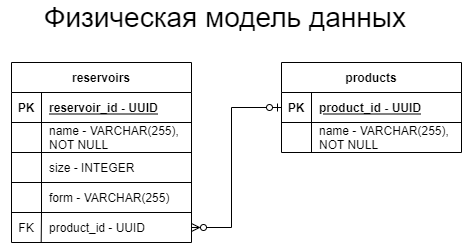

The diagram above was exported from draw.io. Its source (the exported page's mxGraphModel, read from the mxfile embedded in the PNG):
<mxGraphModel dx="1038" dy="641" grid="1" gridSize="10" guides="1" tooltips="1" connect="1" arrows="1" fold="1" page="1" pageScale="1" pageWidth="827" pageHeight="1169" math="0" shadow="0">
  <root>
    <mxCell id="6Huq1yqMu1qVeitkwNae-0" />
    <mxCell id="6Huq1yqMu1qVeitkwNae-1" parent="6Huq1yqMu1qVeitkwNae-0" />
    <mxCell id="qVTNAJeAfxyo71hGTnhR-0" value="" style="shape=partialRectangle;collapsible=0;dropTarget=0;pointerEvents=0;fillColor=none;top=0;left=0;bottom=1;right=0;points=[[0,0.5],[1,0.5]];portConstraint=eastwest;" parent="6Huq1yqMu1qVeitkwNae-1" vertex="1">
      <mxGeometry x="200" y="560" width="180" height="30" as="geometry" />
    </mxCell>
    <mxCell id="qVTNAJeAfxyo71hGTnhR-1" value="" style="shape=partialRectangle;connectable=0;fillColor=none;top=0;left=0;bottom=0;right=0;fontStyle=1;overflow=hidden;" parent="qVTNAJeAfxyo71hGTnhR-0" vertex="1">
      <mxGeometry width="30" height="30" as="geometry">
        <mxRectangle width="30" height="30" as="alternateBounds" />
      </mxGeometry>
    </mxCell>
    <mxCell id="qVTNAJeAfxyo71hGTnhR-2" value="" style="shape=partialRectangle;connectable=0;fillColor=none;top=0;left=0;bottom=0;right=0;align=left;spacingLeft=6;fontStyle=5;overflow=hidden;" parent="qVTNAJeAfxyo71hGTnhR-0" vertex="1">
      <mxGeometry x="30" width="150" height="30" as="geometry">
        <mxRectangle width="150" height="30" as="alternateBounds" />
      </mxGeometry>
    </mxCell>
    <mxCell id="qVTNAJeAfxyo71hGTnhR-3" style="edgeStyle=orthogonalEdgeStyle;rounded=0;orthogonalLoop=1;jettySize=auto;html=1;fontSize=11;startArrow=ERzeroToMany;startFill=0;endArrow=ERzeroToOne;endFill=0;entryX=0;entryY=0.5;entryDx=0;entryDy=0;" parent="6Huq1yqMu1qVeitkwNae-1" target="qVTNAJeAfxyo71hGTnhR-26" edge="1">
      <mxGeometry relative="1" as="geometry">
        <mxPoint x="380" y="665" as="sourcePoint" />
        <mxPoint x="433" y="420" as="targetPoint" />
        <Array as="points">
          <mxPoint x="420" y="665" />
          <mxPoint x="420" y="545" />
        </Array>
      </mxGeometry>
    </mxCell>
    <mxCell id="qVTNAJeAfxyo71hGTnhR-4" value="reservoirs" style="shape=table;startSize=30;container=1;collapsible=1;childLayout=tableLayout;fixedRows=1;rowLines=0;fontStyle=1;align=center;resizeLast=1;fontColor=#000000;" parent="6Huq1yqMu1qVeitkwNae-1" vertex="1">
      <mxGeometry x="200" y="500" width="180" height="180" as="geometry">
        <mxRectangle x="290" y="430" width="90" height="30" as="alternateBounds" />
      </mxGeometry>
    </mxCell>
    <mxCell id="qVTNAJeAfxyo71hGTnhR-5" value="" style="shape=partialRectangle;collapsible=0;dropTarget=0;pointerEvents=0;fillColor=none;top=0;left=0;bottom=1;right=0;points=[[0,0.5],[1,0.5]];portConstraint=eastwest;" parent="qVTNAJeAfxyo71hGTnhR-4" vertex="1">
      <mxGeometry y="30" width="180" height="30" as="geometry" />
    </mxCell>
    <mxCell id="qVTNAJeAfxyo71hGTnhR-6" value="PK" style="shape=partialRectangle;connectable=0;fillColor=none;top=0;left=0;bottom=0;right=0;fontStyle=1;overflow=hidden;" parent="qVTNAJeAfxyo71hGTnhR-5" vertex="1">
      <mxGeometry width="30" height="30" as="geometry">
        <mxRectangle width="30" height="30" as="alternateBounds" />
      </mxGeometry>
    </mxCell>
    <mxCell id="qVTNAJeAfxyo71hGTnhR-7" value="reservoir_id - UUID" style="shape=partialRectangle;connectable=0;fillColor=none;top=0;left=0;bottom=0;right=0;align=left;spacingLeft=6;fontStyle=5;overflow=hidden;" parent="qVTNAJeAfxyo71hGTnhR-5" vertex="1">
      <mxGeometry x="30" width="150" height="30" as="geometry">
        <mxRectangle width="150" height="30" as="alternateBounds" />
      </mxGeometry>
    </mxCell>
    <mxCell id="qVTNAJeAfxyo71hGTnhR-8" value="" style="shape=partialRectangle;collapsible=0;dropTarget=0;pointerEvents=0;fillColor=none;top=0;left=0;bottom=0;right=0;points=[[0,0.5],[1,0.5]];portConstraint=eastwest;" parent="qVTNAJeAfxyo71hGTnhR-4" vertex="1">
      <mxGeometry y="60" width="180" height="30" as="geometry" />
    </mxCell>
    <mxCell id="qVTNAJeAfxyo71hGTnhR-9" value="" style="shape=partialRectangle;connectable=0;fillColor=none;top=0;left=0;bottom=0;right=0;editable=1;overflow=hidden;" parent="qVTNAJeAfxyo71hGTnhR-8" vertex="1">
      <mxGeometry width="30" height="30" as="geometry">
        <mxRectangle width="30" height="30" as="alternateBounds" />
      </mxGeometry>
    </mxCell>
    <mxCell id="qVTNAJeAfxyo71hGTnhR-10" value="name - VARCHAR(255), &#10;NOT NULL" style="shape=partialRectangle;connectable=0;fillColor=none;top=0;left=0;bottom=0;right=0;align=left;spacingLeft=6;overflow=hidden;" parent="qVTNAJeAfxyo71hGTnhR-8" vertex="1">
      <mxGeometry x="30" width="150" height="30" as="geometry">
        <mxRectangle width="150" height="30" as="alternateBounds" />
      </mxGeometry>
    </mxCell>
    <mxCell id="qVTNAJeAfxyo71hGTnhR-11" value="" style="shape=partialRectangle;collapsible=0;dropTarget=0;pointerEvents=0;fillColor=none;top=0;left=0;bottom=0;right=0;points=[[0,0.5],[1,0.5]];portConstraint=eastwest;" parent="qVTNAJeAfxyo71hGTnhR-4" vertex="1">
      <mxGeometry y="90" width="180" height="30" as="geometry" />
    </mxCell>
    <mxCell id="qVTNAJeAfxyo71hGTnhR-12" value="" style="shape=partialRectangle;connectable=0;fillColor=none;top=0;left=0;bottom=0;right=0;editable=1;overflow=hidden;" parent="qVTNAJeAfxyo71hGTnhR-11" vertex="1">
      <mxGeometry width="30" height="30" as="geometry">
        <mxRectangle width="30" height="30" as="alternateBounds" />
      </mxGeometry>
    </mxCell>
    <mxCell id="qVTNAJeAfxyo71hGTnhR-13" value="size - INTEGER" style="shape=partialRectangle;connectable=0;fillColor=none;top=0;left=0;bottom=0;right=0;align=left;spacingLeft=6;overflow=hidden;" parent="qVTNAJeAfxyo71hGTnhR-11" vertex="1">
      <mxGeometry x="30" width="150" height="30" as="geometry">
        <mxRectangle width="150" height="30" as="alternateBounds" />
      </mxGeometry>
    </mxCell>
    <mxCell id="qVTNAJeAfxyo71hGTnhR-14" value="" style="shape=partialRectangle;collapsible=0;dropTarget=0;pointerEvents=0;fillColor=none;top=0;left=0;bottom=0;right=0;points=[[0,0.5],[1,0.5]];portConstraint=eastwest;" parent="qVTNAJeAfxyo71hGTnhR-4" vertex="1">
      <mxGeometry y="120" width="180" height="30" as="geometry" />
    </mxCell>
    <mxCell id="qVTNAJeAfxyo71hGTnhR-15" value="" style="shape=partialRectangle;connectable=0;fillColor=none;top=0;left=0;bottom=0;right=0;editable=1;overflow=hidden;" parent="qVTNAJeAfxyo71hGTnhR-14" vertex="1">
      <mxGeometry width="30" height="30" as="geometry">
        <mxRectangle width="30" height="30" as="alternateBounds" />
      </mxGeometry>
    </mxCell>
    <mxCell id="qVTNAJeAfxyo71hGTnhR-16" value="form - VARCHAR(255)" style="shape=partialRectangle;connectable=0;fillColor=none;top=0;left=0;bottom=0;right=0;align=left;spacingLeft=6;overflow=hidden;" parent="qVTNAJeAfxyo71hGTnhR-14" vertex="1">
      <mxGeometry x="30" width="150" height="30" as="geometry">
        <mxRectangle width="150" height="30" as="alternateBounds" />
      </mxGeometry>
    </mxCell>
    <mxCell id="qVTNAJeAfxyo71hGTnhR-17" value="product_id - UUID" style="shape=partialRectangle;connectable=0;fillColor=none;top=0;left=0;bottom=0;right=0;align=left;spacingLeft=6;overflow=hidden;fontStyle=0" parent="6Huq1yqMu1qVeitkwNae-1" vertex="1">
      <mxGeometry x="230" y="650" width="150" height="30" as="geometry">
        <mxRectangle width="150" height="30" as="alternateBounds" />
      </mxGeometry>
    </mxCell>
    <mxCell id="qVTNAJeAfxyo71hGTnhR-18" value="" style="shape=partialRectangle;connectable=0;fillColor=none;top=0;left=0;bottom=0;right=0;editable=1;overflow=hidden;" parent="6Huq1yqMu1qVeitkwNae-1" vertex="1">
      <mxGeometry x="200" y="655" width="30" height="30" as="geometry">
        <mxRectangle width="30" height="30" as="alternateBounds" />
      </mxGeometry>
    </mxCell>
    <mxCell id="qVTNAJeAfxyo71hGTnhR-19" value="" style="shape=partialRectangle;collapsible=0;dropTarget=0;pointerEvents=0;fillColor=none;top=0;left=0;bottom=1;right=0;points=[[0,0.5],[1,0.5]];portConstraint=eastwest;" parent="6Huq1yqMu1qVeitkwNae-1" vertex="1">
      <mxGeometry x="200" y="590" width="180" height="30" as="geometry" />
    </mxCell>
    <mxCell id="qVTNAJeAfxyo71hGTnhR-20" value="" style="shape=partialRectangle;connectable=0;fillColor=none;top=0;left=0;bottom=0;right=0;fontStyle=1;overflow=hidden;" parent="qVTNAJeAfxyo71hGTnhR-19" vertex="1">
      <mxGeometry width="30" height="30" as="geometry">
        <mxRectangle width="30" height="30" as="alternateBounds" />
      </mxGeometry>
    </mxCell>
    <mxCell id="qVTNAJeAfxyo71hGTnhR-21" value="" style="shape=partialRectangle;collapsible=0;dropTarget=0;pointerEvents=0;fillColor=none;top=0;left=0;bottom=1;right=0;points=[[0,0.5],[1,0.5]];portConstraint=eastwest;" parent="6Huq1yqMu1qVeitkwNae-1" vertex="1">
      <mxGeometry x="200" y="620" width="180" height="30" as="geometry" />
    </mxCell>
    <mxCell id="qVTNAJeAfxyo71hGTnhR-22" value="" style="shape=partialRectangle;connectable=0;fillColor=none;top=0;left=0;bottom=0;right=0;fontStyle=1;overflow=hidden;" parent="qVTNAJeAfxyo71hGTnhR-21" vertex="1">
      <mxGeometry width="30" height="30" as="geometry">
        <mxRectangle width="30" height="30" as="alternateBounds" />
      </mxGeometry>
    </mxCell>
    <mxCell id="qVTNAJeAfxyo71hGTnhR-23" value="" style="endArrow=none;html=1;rounded=0;entryX=0.165;entryY=0.987;entryDx=0;entryDy=0;entryPerimeter=0;" parent="6Huq1yqMu1qVeitkwNae-1" edge="1">
      <mxGeometry width="50" height="50" relative="1" as="geometry">
        <mxPoint x="230" y="650" as="sourcePoint" />
        <mxPoint x="229.69999999999982" y="679.6099999999999" as="targetPoint" />
      </mxGeometry>
    </mxCell>
    <mxCell id="qVTNAJeAfxyo71hGTnhR-24" value="FK" style="shape=partialRectangle;connectable=0;fillColor=none;top=0;left=0;bottom=0;right=0;fontStyle=0;overflow=hidden;" parent="6Huq1yqMu1qVeitkwNae-1" vertex="1">
      <mxGeometry x="200" y="650" width="30" height="30" as="geometry">
        <mxRectangle width="30" height="30" as="alternateBounds" />
      </mxGeometry>
    </mxCell>
    <mxCell id="qVTNAJeAfxyo71hGTnhR-25" value="products" style="shape=table;startSize=30;container=1;collapsible=1;childLayout=tableLayout;fixedRows=1;rowLines=0;fontStyle=1;align=center;resizeLast=1;" parent="6Huq1yqMu1qVeitkwNae-1" vertex="1">
      <mxGeometry x="470" y="500" width="180" height="90" as="geometry">
        <mxRectangle x="560" y="430" width="80" height="30" as="alternateBounds" />
      </mxGeometry>
    </mxCell>
    <mxCell id="qVTNAJeAfxyo71hGTnhR-26" value="" style="shape=partialRectangle;collapsible=0;dropTarget=0;pointerEvents=0;fillColor=none;top=0;left=0;bottom=1;right=0;points=[[0,0.5],[1,0.5]];portConstraint=eastwest;" parent="qVTNAJeAfxyo71hGTnhR-25" vertex="1">
      <mxGeometry y="30" width="180" height="30" as="geometry" />
    </mxCell>
    <mxCell id="qVTNAJeAfxyo71hGTnhR-27" value="PK" style="shape=partialRectangle;connectable=0;fillColor=none;top=0;left=0;bottom=0;right=0;fontStyle=1;overflow=hidden;" parent="qVTNAJeAfxyo71hGTnhR-26" vertex="1">
      <mxGeometry width="30" height="30" as="geometry">
        <mxRectangle width="30" height="30" as="alternateBounds" />
      </mxGeometry>
    </mxCell>
    <mxCell id="qVTNAJeAfxyo71hGTnhR-28" value="product_id - UUID" style="shape=partialRectangle;connectable=0;fillColor=none;top=0;left=0;bottom=0;right=0;align=left;spacingLeft=6;fontStyle=5;overflow=hidden;" parent="qVTNAJeAfxyo71hGTnhR-26" vertex="1">
      <mxGeometry x="30" width="150" height="30" as="geometry">
        <mxRectangle width="150" height="30" as="alternateBounds" />
      </mxGeometry>
    </mxCell>
    <mxCell id="qVTNAJeAfxyo71hGTnhR-29" value="" style="shape=partialRectangle;collapsible=0;dropTarget=0;pointerEvents=0;fillColor=none;top=0;left=0;bottom=0;right=0;points=[[0,0.5],[1,0.5]];portConstraint=eastwest;" parent="qVTNAJeAfxyo71hGTnhR-25" vertex="1">
      <mxGeometry y="60" width="180" height="30" as="geometry" />
    </mxCell>
    <mxCell id="qVTNAJeAfxyo71hGTnhR-30" value="" style="shape=partialRectangle;connectable=0;fillColor=none;top=0;left=0;bottom=0;right=0;editable=1;overflow=hidden;" parent="qVTNAJeAfxyo71hGTnhR-29" vertex="1">
      <mxGeometry width="30" height="30" as="geometry">
        <mxRectangle width="30" height="30" as="alternateBounds" />
      </mxGeometry>
    </mxCell>
    <mxCell id="qVTNAJeAfxyo71hGTnhR-31" value="name - VARCHAR(255),&#10;NOT NULL" style="shape=partialRectangle;connectable=0;fillColor=none;top=0;left=0;bottom=0;right=0;align=left;spacingLeft=6;overflow=hidden;" parent="qVTNAJeAfxyo71hGTnhR-29" vertex="1">
      <mxGeometry x="30" width="150" height="30" as="geometry">
        <mxRectangle width="150" height="30" as="alternateBounds" />
      </mxGeometry>
    </mxCell>
    <mxCell id="AVlq_V5_Anci4RRz7k_F-0" value="Физическая модель данных" style="text;html=1;strokeColor=none;fillColor=none;align=center;verticalAlign=middle;whiteSpace=wrap;rounded=0;fontSize=28;" parent="6Huq1yqMu1qVeitkwNae-1" vertex="1">
      <mxGeometry x="189" y="440" width="450" height="30" as="geometry" />
    </mxCell>
  </root>
</mxGraphModel>